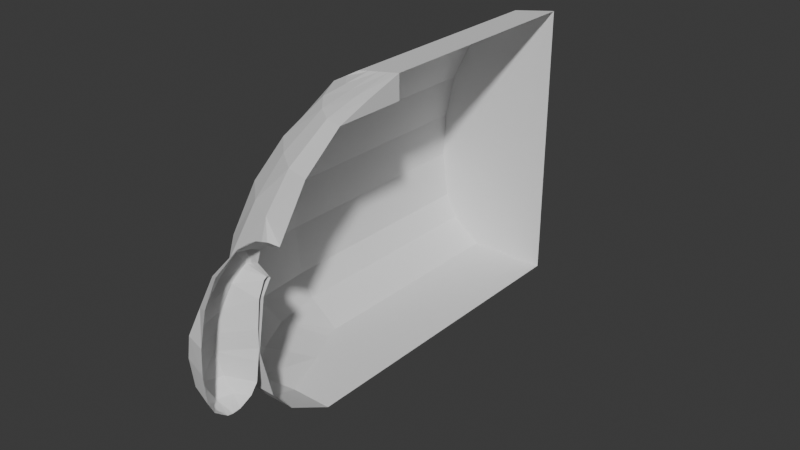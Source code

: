 # Source: WIP.blend  (saved by Blender 5.2.44; exported with 4.5.12 LTS)
import bpy
from mathutils import Matrix  # noqa: F401  (used for matrix-valued properties, if any)

bpy.ops.wm.read_factory_settings(use_empty=True)
scene = bpy.context.scene
scene.name = 'Scene'

# ---- collections
col_collection = bpy.data.collections.new('Collection'); scene.collection.children.link(col_collection)

# ---- world
world_world = bpy.data.worlds.new('World'); scene.world = world_world
world_world.use_nodes = True; world_world.node_tree.nodes.clear()
_N = world_world.node_tree.nodes; _L = world_world.node_tree.links
n0 = _N.new('ShaderNodeOutputWorld'); n0.name = 'World Output'; n0.location = (200, 100)
n1 = _N.new('ShaderNodeBackground'); n1.name = 'Background'; n1.location = (-200, 100)
n1.inputs[0].default_value = (0.05088, 0.05088, 0.05088, 1.0)
_L.new(n1.outputs[0], n0.inputs[0])
n0.is_active_output = True
world_world.color = (0.05088, 0.05088, 0.05088)
world_world.sun_shadow_jitter_overblur = 0.0

# ---- meshes
me_cube_001 = bpy.data.meshes.new('Cube.001')
me_cube_001.from_pydata([(0.6232, -0.6258, -1.0), (0.3394, -0.6258, 0.9117), (0.6227, 1.0, -1.0), (0.3394, 1.0, 0.9117), (0.0, 1.0, -1.0), (0.0, 1.0, 0.9638), (0.0, -0.6258, -1.0), (0.0, -0.6258, 0.9638), (0.5663, 1.0, 0.7986), (0.9039, 1.0, 0.3114), (0.9794, 1.0, -0.006252), (1.0, 1.0, -0.3333), (0.952, 1.0, -0.6667), (0.5663, -0.6258, 0.7986), (0.9039, -0.6258, 0.3114), (0.9794, -0.6258, -0.006252), (1.0, -0.6258, -0.3333), (0.952, -0.6258, -0.6667), (0.0, -0.6258, 0.7935), (0.0, 1.0, 0.7935), (0.0, 1.0, 0.3333), (0.0, 1.0, -2.98e-08), (0.0, 1.0, -0.3333), (0.0, 1.0, -0.6667), (0.856, 1.0, -0.8333), (0.856, -0.6258, -0.8333), (0.0, 1.0, -0.8333), (0.76, 1.0, 0.5777), (0.76, -0.6258, 0.5777), (0.0, 1.0, 0.5725), (0.5927, -0.7243, -1.0), (0.3394, -0.6252, 0.9117), (0.0, -1.308, -1.0), (0.0, -0.6252, 0.9638), (0.5663, -0.6263, 0.7986), (0.8319, -0.9312, 0.3114), (0.9192, -1.017, -0.0112), (0.9362, -1.085, -0.3126), (0.8916, -1.081, -0.6508), (0.0, -1.135, 0.7935), (0.0, -1.578, 0.3333), (0.0, -1.775, -2.98e-08), (0.0, -1.83, -0.3333), (0.0, -1.75, -0.6667), (0.7875, -0.9814, -0.8283), (0.0, -1.611, -0.8333), (0.7073, -0.788, 0.5754), (0.0, -1.418, 0.5725), (0.1697, 1.0, 0.9377), (0.3114, 1.0, -1.0), (0.1697, -0.6258, 0.9377), (0.476, 1.0, -0.6667), (0.5, 1.0, -0.3333), (0.4897, 1.0, -0.003126), (0.452, 1.0, 0.3224), (0.2831, 1.0, 0.796), (0.428, 1.0, -0.8333), (0.38, 1.0, 0.5751), (0.3119, -1.308, -1.0), (0.1697, -0.6252, 0.9377), (0.476, -1.62, -0.6667), (0.5, -1.682, -0.3333), (0.4897, -1.621, -0.003126), (0.452, -1.419, 0.3224), (0.2831, -1.005, 0.796), (0.428, -1.508, -0.8333), (0.38, -1.24, 0.5751), (0.1557, 1.0, -1.0), (0.08486, -0.6258, 0.9507), (0.08486, -0.6252, 0.9507), (0.238, -1.746, -0.6667), (0.25, -1.798, -0.3333), (0.2449, -1.742, -0.001563), (0.226, -1.534, 0.3279), (0.1416, -1.102, 0.7948), (0.214, -1.611, -0.8333), (0.19, -1.372, 0.5738), (0.08486, 1.0, 0.9507), (0.238, 1.0, -0.6667), (0.25, 1.0, -0.3333), (0.2449, 1.0, -0.001563), (0.226, 1.0, 0.3279), (0.1416, 1.0, 0.7948), (0.214, 1.0, -0.8333), (0.19, 1.0, 0.5738), (0.1557, -1.308, -1.0), (0.2546, 1.0, 0.9247), (0.714, 1.0, -0.6667), (0.75, 1.0, -0.3333), (0.7346, 1.0, -0.004689), (0.678, 1.0, 0.3169), (0.4247, 1.0, 0.7973), (0.642, 1.0, -0.8333), (0.57, 1.0, 0.5764), (0.4662, -0.9589, -1.0), (0.4671, 1.0, -1.0), (0.2546, -0.6258, 0.9247), (0.2546, -0.6252, 0.9247), (0.714, -1.4, -0.6667), (0.7617, -1.452, -0.3264), (0.7346, -1.38, -0.004689), (0.678, -1.228, 0.3169), (0.4247, -0.8602, 0.7973), (0.642, -1.261, -0.8333), (0.57, -1.068, 0.5764), (0.3125, -0.6258, -1.0), (0.4654, -0.6258, -1.0), (0.5928, -0.6258, -1.0), (0.0, -1.636, 0.2466), (0.0, -1.716, 0.09335), (0.08457, -1.655, 0.236), (0.1328, -1.666, 0.201), (0.142, -1.685, 0.1243), (0.4529, 1.0, 0.8551), (0.4529, -0.6258, 0.8551), (0.0, -0.6258, 0.8786), (0.0, 1.0, 0.8786), (0.4529, -0.6258, 0.8551), (0.0, -0.8989, 0.8786), (0.2264, -0.8152, 0.8669), (0.2264, 1.0, 0.8669), (0.1132, 1.0, 0.8728), (0.1132, -0.8823, 0.8728), (0.3396, -0.7427, 0.861), (0.3396, 1.0, 0.861), (0.0, -1.714, 0.3059), (0.0, -1.73, 0.107), (0.0917, -1.707, 0.264), (0.14, -1.722, 0.229), (0.142, -1.727, 0.138), (0.0, -1.804, 0.3517), (0.0, -1.744, 0.1109), (0.09216, -1.781, 0.3013), (0.1454, -1.763, 0.2346), (0.1601, -1.754, 0.1453), (0.0, -1.933, 0.3534), (0.0, -1.766, 0.09716), (0.08622, -1.869, 0.3021), (0.1505, -1.833, 0.2482), (0.1542, -1.791, 0.1341), (0.0, -2.096, 0.2574), (0.0, -1.81, -0.002209), (0.09106, -2.047, 0.2166), (0.1685, -1.951, 0.126), (0.1539, -1.873, 0.07159), (0.0, -2.184, 0.103), (0.0, -1.831, -0.1823), (0.1312, -2.119, 0.04375), (0.2083, -2.027, -0.02418), (0.1973, -1.922, -0.08199), (0.0, -2.23, -0.1097), (0.0, -1.832, -0.3052), (0.1881, -2.168, -0.1286), (0.2811, -2.055, -0.1958), (0.235, -1.956, -0.2365), (1.877e-19, -2.239, -0.275), (0.0, -1.846, -0.3856), (0.2223, -2.162, -0.2873), (0.3113, -2.055, -0.3242), (0.2512, -1.962, -0.3546), (-1.183e-17, -2.222, -0.4628), (-5.007e-18, -1.865, -0.512), (0.1985, -2.151, -0.4709), (0.2778, -2.058, -0.5218), (0.1944, -1.946, -0.5046), (-2.065e-18, -2.181, -0.5439), (1.112e-17, -1.914, -0.5756), (0.1071, -2.132, -0.5749), (0.1588, -2.046, -0.5972), (0.1105, -1.958, -0.5841), (-6.267e-19, -2.093, -0.6126), (1.627e-17, -2.056, -0.6198), (1.964e-17, -1.999, -0.6159)], [], [(124, 86, 3, 113), (113, 3, 1, 114), (77, 5, 7, 68), (15, 14, 35, 36), (0, 25, 44, 30), (28, 13, 34, 46), (24, 12, 17, 25), (12, 11, 16, 17), (11, 10, 15, 16), (10, 9, 14, 15), (27, 8, 13, 28), (92, 87, 12, 24), (87, 88, 11, 12), (88, 89, 10, 11), (89, 90, 9, 10), (93, 91, 8, 27), (95, 92, 24, 2), (2, 24, 25, 0), (25, 17, 38, 44), (14, 28, 46, 35), (90, 93, 27, 9), (9, 27, 28, 14), (122, 69, 33, 118), (75, 70, 43, 45), (70, 71, 42, 43), (71, 72, 41, 42), (72, 73, 40, 108, 110, 111, 112, 109, 41), (76, 74, 39, 47), (85, 75, 45, 32), (73, 76, 47, 40), (16, 15, 36, 37), (17, 16, 37, 38), (68, 7, 33, 69), (115, 18, 39, 118), (114, 1, 31, 117), (96, 50, 59, 97), (101, 104, 66, 63), (94, 103, 65, 58), (104, 102, 64, 66), (100, 101, 63, 62), (99, 100, 62, 61), (98, 99, 61, 60), (103, 98, 60, 65), (123, 97, 59, 119), (81, 84, 57, 54), (0, 6, 4, 67, 49, 95, 2), (67, 83, 56, 49), (84, 82, 55, 57), (80, 81, 54, 53), (79, 80, 53, 52), (78, 79, 52, 51), (83, 78, 51, 56), (86, 48, 50, 96), (121, 77, 48, 120), (116, 5, 77, 121), (26, 23, 78, 83), (23, 22, 79, 78), (22, 21, 80, 79), (21, 20, 81, 80), (29, 19, 82, 84), (4, 26, 83, 67), (20, 29, 84, 81), (50, 68, 69, 59), (63, 66, 76, 73), (58, 65, 75, 85), (66, 64, 74, 76), (62, 63, 73, 72), (61, 62, 72, 71), (60, 61, 71, 70), (65, 60, 70, 75), (119, 59, 69, 122), (48, 77, 68, 50), (3, 86, 96, 1), (117, 31, 97, 123), (44, 38, 98, 103), (38, 37, 99, 98), (37, 36, 100, 99), (36, 35, 101, 100), (46, 34, 102, 104), (30, 44, 103, 94), (35, 46, 104, 101), (1, 96, 97, 31), (54, 57, 93, 90), (49, 56, 92, 95), (57, 55, 91, 93), (53, 54, 90, 89), (52, 53, 89, 88), (51, 52, 88, 87), (56, 51, 87, 92), (120, 48, 86, 124), (32, 6, 105, 58), (58, 105, 106, 94), (0, 30, 107), (30, 94, 106, 107), (112, 111, 128, 129), (55, 120, 124, 91), (34, 117, 123, 102), (64, 119, 122, 74), (19, 116, 121, 82), (82, 121, 120, 55), (102, 123, 119, 64), (13, 114, 117, 34), (7, 115, 118, 33), (74, 122, 118, 39), (8, 113, 114, 13), (91, 124, 113, 8), (129, 128, 133, 134), (110, 108, 125, 127), (109, 112, 129, 126), (111, 110, 127, 128), (131, 134, 139, 136), (127, 125, 130, 132), (126, 129, 134, 131), (128, 127, 132, 133), (139, 138, 143, 144), (133, 132, 137, 138), (134, 133, 138, 139), (132, 130, 135, 137), (141, 144, 149, 146), (137, 135, 140, 142), (136, 139, 144, 141), (138, 137, 142, 143), (143, 142, 147, 148), (144, 143, 148, 149), (142, 140, 145, 147), (152, 150, 155, 157), (149, 148, 153, 154), (147, 145, 150, 152), (146, 149, 154, 151), (148, 147, 152, 153), (158, 157, 162, 163), (151, 154, 159, 156), (153, 152, 157, 158), (154, 153, 158, 159), (164, 163, 168, 169), (159, 158, 163, 164), (157, 155, 160, 162), (156, 159, 164, 161), (162, 160, 165, 167), (161, 164, 169, 166), (163, 162, 167, 168), (168, 167, 170, 171), (169, 168, 171, 172), (167, 165, 170), (166, 169, 172)])
_uv = me_cube_001.uv_layers.new(name='UVMap')
_uv.uv.foreach_set('vector', [0.6042, 0.4688, 0.625, 0.4688, 0.625, 0.5, 0.6042, 0.5, 0.6042, 0.5, 0.625, 0.5, 0.625, 0.75, 0.6042, 0.75, 0.7187, 0.5, 0.75, 0.5, 0.75, 0.75, 0.7187, 0.75, 0.5, 0.75, 0.5417, 0.75, 0.5417, 0.75, 0.5, 0.75, 0.375, 0.75, 0.3958, 0.75, 0.3958, 0.75, 0.375, 0.75, 0.5625, 0.75, 0.5833, 0.75, 0.5833, 0.75, 0.5625, 0.75, 0.3958, 0.5, 0.4167, 0.5, 0.4167, 0.75, 0.3958, 0.75, 0.4167, 0.5, 0.4583, 0.5, 0.4583, 0.75, 0.4167, 0.75, 0.4583, 0.5, 0.5, 0.5, 0.5, 0.75, 0.4583, 0.75, 0.5, 0.5, 0.5417, 0.5, 0.5417, 0.75, 0.5, 0.75, 0.5625, 0.5, 0.5833, 0.5, 0.5833, 0.75, 0.5625, 0.75, 0.3958, 0.4688, 0.4167, 0.4688, 0.4167, 0.5, 0.3958, 0.5, 0.4167, 0.4688, 0.4583, 0.4688, 0.4583, 0.5, 0.4167, 0.5, 0.4583, 0.4688, 0.5, 0.4688, 0.5, 0.5, 0.4583, 0.5, 0.5, 0.4688, 0.5417, 0.4688, 0.5417, 0.5, 0.5, 0.5, 0.5625, 0.4688, 0.5833, 0.4688, 0.5833, 0.5, 0.5625, 0.5, 0.375, 0.4688, 0.3958, 0.4688, 0.3958, 0.5, 0.375, 0.5, 0.375, 0.5, 0.3958, 0.5, 0.3958, 0.75, 0.375, 0.75, 0.3958, 0.75, 0.4167, 0.75, 0.4167, 0.75, 0.3958, 0.75, 0.5417, 0.75, 0.5625, 0.75, 0.5625, 0.75, 0.5417, 0.75, 0.5417, 0.4688, 0.5625, 0.4688, 0.5625, 0.5, 0.5417, 0.5, 0.5417, 0.5, 0.5625, 0.5, 0.5625, 0.75, 0.5417, 0.75, 0.6042, 0.8438, 0.625, 0.8438, 0.625, 0.875, 0.6042, 0.875, 0.3958, 0.8438, 0.4167, 0.8438, 0.4167, 0.875, 0.3958, 0.875, 0.4167, 0.8438, 0.4583, 0.8438, 0.4583, 0.875, 0.4167, 0.875, 0.4583, 0.8438, 0.5, 0.8437, 0.5, 0.875, 0.4583, 0.875, 0.5, 0.8437, 0.5417, 0.8438, 0.5417, 0.875, 0.5266, 0.875, 0.5219, 0.8673, 0.5148, 0.856, 0.5109, 0.8626, 0.5065, 0.875, 0.5, 0.875, 0.5625, 0.8438, 0.5833, 0.8438, 0.5833, 0.875, 0.5625, 0.875, 0.375, 0.8438, 0.3958, 0.8438, 0.3958, 0.875, 0.375, 0.875, 0.5417, 0.8438, 0.5625, 0.8438, 0.5625, 0.875, 0.5417, 0.875, 0.4583, 0.75, 0.5, 0.75, 0.5, 0.75, 0.4583, 0.75, 0.4167, 0.75, 0.4583, 0.75, 0.4583, 0.75, 0.4167, 0.75, 0.7187, 0.75, 0.75, 0.75, 0.75, 0.75, 0.7187, 0.75, 0.0, 0.0, 0.0, 0.0, 0.0, 0.0, 0.0, 0.0, 0.6042, 0.75, 0.625, 0.75, 0.625, 0.75, 0.6042, 0.75, 0.6562, 0.75, 0.6875, 0.75, 0.6875, 0.75, 0.6562, 0.75, 0.5417, 0.7812, 0.5625, 0.7812, 0.5625, 0.8125, 0.5417, 0.8125, 0.375, 0.7812, 0.3958, 0.7812, 0.3958, 0.8125, 0.375, 0.8125, 0.5625, 0.7812, 0.5833, 0.7812, 0.5833, 0.8125, 0.5625, 0.8125, 0.5, 0.7812, 0.5417, 0.7812, 0.5417, 0.8125, 0.5, 0.8125, 0.4583, 0.7812, 0.5, 0.7812, 0.5, 0.8125, 0.4583, 0.8125, 0.4167, 0.7812, 0.4583, 0.7812, 0.4583, 0.8125, 0.4167, 0.8125, 0.3958, 0.7812, 0.4167, 0.7812, 0.4167, 0.8125, 0.3958, 0.8125, 0.6042, 0.7812, 0.625, 0.7812, 0.625, 0.8125, 0.6042, 0.8125, 0.5417, 0.4063, 0.5625, 0.4062, 0.5625, 0.4375, 0.5417, 0.4375, 0.375, 0.75, 0.0, 0.0, 0.375, 0.375, 0.375, 0.4062, 0.375, 0.4375, 0.375, 0.4688, 0.375, 0.5, 0.375, 0.4062, 0.3958, 0.4062, 0.3958, 0.4375, 0.375, 0.4375, 0.5625, 0.4062, 0.5833, 0.4062, 0.5833, 0.4375, 0.5625, 0.4375, 0.5, 0.4062, 0.5417, 0.4063, 0.5417, 0.4375, 0.5, 0.4375, 0.4583, 0.4063, 0.5, 0.4062, 0.5, 0.4375, 0.4583, 0.4375, 0.4167, 0.4062, 0.4583, 0.4063, 0.4583, 0.4375, 0.4167, 0.4375, 0.3958, 0.4062, 0.4167, 0.4062, 0.4167, 0.4375, 0.3958, 0.4375, 0.6562, 0.5, 0.6875, 0.5, 0.6875, 0.75, 0.6562, 0.75, 0.6042, 0.4062, 0.625, 0.4062, 0.625, 0.4375, 0.6042, 0.4375, 0.6042, 0.375, 0.625, 0.375, 0.625, 0.4062, 0.6042, 0.4062, 0.3958, 0.375, 0.4167, 0.375, 0.4167, 0.4062, 0.3958, 0.4062, 0.4167, 0.375, 0.4583, 0.375, 0.4583, 0.4063, 0.4167, 0.4062, 0.4583, 0.375, 0.5, 0.375, 0.5, 0.4062, 0.4583, 0.4063, 0.5, 0.375, 0.5417, 0.375, 0.5417, 0.4063, 0.5, 0.4062, 0.5625, 0.375, 0.5833, 0.375, 0.5833, 0.4062, 0.5625, 0.4062, 0.375, 0.375, 0.3958, 0.375, 0.3958, 0.4062, 0.375, 0.4062, 0.5417, 0.375, 0.5625, 0.375, 0.5625, 0.4062, 0.5417, 0.4063, 0.6875, 0.75, 0.7187, 0.75, 0.7187, 0.75, 0.6875, 0.75, 0.5417, 0.8125, 0.5625, 0.8125, 0.5625, 0.8438, 0.5417, 0.8438, 0.375, 0.8125, 0.3958, 0.8125, 0.3958, 0.8438, 0.375, 0.8438, 0.5625, 0.8125, 0.5833, 0.8125, 0.5833, 0.8438, 0.5625, 0.8438, 0.5, 0.8125, 0.5417, 0.8125, 0.5417, 0.8438, 0.5, 0.8437, 0.4583, 0.8125, 0.5, 0.8125, 0.5, 0.8437, 0.4583, 0.8438, 0.4167, 0.8125, 0.4583, 0.8125, 0.4583, 0.8438, 0.4167, 0.8438, 0.3958, 0.8125, 0.4167, 0.8125, 0.4167, 0.8438, 0.3958, 0.8438, 0.6042, 0.8125, 0.625, 0.8125, 0.625, 0.8438, 0.6042, 0.8438, 0.6875, 0.5, 0.7187, 0.5, 0.7187, 0.75, 0.6875, 0.75, 0.625, 0.5, 0.6562, 0.5, 0.6562, 0.75, 0.625, 0.75, 0.6042, 0.75, 0.625, 0.75, 0.625, 0.7812, 0.6042, 0.7812, 0.3958, 0.75, 0.4167, 0.75, 0.4167, 0.7812, 0.3958, 0.7812, 0.4167, 0.75, 0.4583, 0.75, 0.4583, 0.7812, 0.4167, 0.7812, 0.4583, 0.75, 0.5, 0.75, 0.5, 0.7812, 0.4583, 0.7812, 0.5, 0.75, 0.5417, 0.75, 0.5417, 0.7812, 0.5, 0.7812, 0.5625, 0.75, 0.5833, 0.75, 0.5833, 0.7812, 0.5625, 0.7812, 0.375, 0.75, 0.3958, 0.75, 0.3958, 0.7812, 0.375, 0.7812, 0.5417, 0.75, 0.5625, 0.75, 0.5625, 0.7812, 0.5417, 0.7812, 0.625, 0.75, 0.6562, 0.75, 0.6562, 0.75, 0.625, 0.75, 0.5417, 0.4375, 0.5625, 0.4375, 0.5625, 0.4688, 0.5417, 0.4688, 0.375, 0.4375, 0.3958, 0.4375, 0.3958, 0.4688, 0.375, 0.4688, 0.5625, 0.4375, 0.5833, 0.4375, 0.5833, 0.4688, 0.5625, 0.4688, 0.5, 0.4375, 0.5417, 0.4375, 0.5417, 0.4688, 0.5, 0.4688, 0.4583, 0.4375, 0.5, 0.4375, 0.5, 0.4688, 0.4583, 0.4688, 0.4167, 0.4375, 0.4583, 0.4375, 0.4583, 0.4688, 0.4167, 0.4688, 0.3958, 0.4375, 0.4167, 0.4375, 0.4167, 0.4688, 0.3958, 0.4688, 0.6042, 0.4375, 0.625, 0.4375, 0.625, 0.4688, 0.6042, 0.4688, 0.0, 0.0, 0.0, 0.0, 0.0, 0.0, 0.0, 0.0, 0.0, 0.0, 0.0, 0.0, 0.0, 0.0, 0.0, 0.0, 0.0, 0.0, 0.0, 0.0, 0.0, 0.0, 0.0, 0.0, 0.0, 0.0, 0.0, 0.0, 0.0, 0.0, 0.5109, 0.8626, 0.5148, 0.856, 0.5148, 0.856, 0.5109, 0.8626, 0.5833, 0.4375, 0.6042, 0.4375, 0.6042, 0.4688, 0.5833, 0.4688, 0.5833, 0.75, 0.6042, 0.75, 0.6042, 0.7812, 0.5833, 0.7812, 0.5833, 0.8125, 0.6042, 0.8125, 0.6042, 0.8438, 0.5833, 0.8438, 0.5833, 0.375, 0.6042, 0.375, 0.6042, 0.4062, 0.5833, 0.4062, 0.5833, 0.4062, 0.6042, 0.4062, 0.6042, 0.4375, 0.5833, 0.4375, 0.5833, 0.7812, 0.6042, 0.7812, 0.6042, 0.8125, 0.5833, 0.8125, 0.5833, 0.75, 0.6042, 0.75, 0.6042, 0.75, 0.5833, 0.75, 0.0, 0.0, 0.0, 0.0, 0.0, 0.0, 0.0, 0.0, 0.5833, 0.8438, 0.6042, 0.8438, 0.6042, 0.875, 0.5833, 0.875, 0.5833, 0.5, 0.6042, 0.5, 0.6042, 0.75, 0.5833, 0.75, 0.5833, 0.4688, 0.6042, 0.4688, 0.6042, 0.5, 0.5833, 0.5, 0.5109, 0.8626, 0.5148, 0.856, 0.5148, 0.856, 0.5109, 0.8626, 0.5219, 0.8673, 0.5266, 0.875, 0.5266, 0.875, 0.5219, 0.8673, 0.5065, 0.875, 0.5109, 0.8626, 0.5109, 0.8626, 0.5065, 0.875, 0.5148, 0.856, 0.5219, 0.8673, 0.5219, 0.8673, 0.5148, 0.856, 0.5065, 0.875, 0.5109, 0.8626, 0.5109, 0.8626, 0.5065, 0.875, 0.5219, 0.8673, 0.5266, 0.875, 0.5266, 0.875, 0.5219, 0.8673, 0.5065, 0.875, 0.5109, 0.8626, 0.5109, 0.8626, 0.5065, 0.875, 0.5148, 0.856, 0.5219, 0.8673, 0.5219, 0.8673, 0.5148, 0.856, 0.5109, 0.8626, 0.5148, 0.856, 0.5148, 0.856, 0.5109, 0.8626, 0.5148, 0.856, 0.5219, 0.8673, 0.5219, 0.8673, 0.5148, 0.856, 0.5109, 0.8626, 0.5148, 0.856, 0.5148, 0.856, 0.5109, 0.8626, 0.5219, 0.8673, 0.5266, 0.875, 0.5266, 0.875, 0.5219, 0.8673, 0.5065, 0.875, 0.5109, 0.8626, 0.5109, 0.8626, 0.5065, 0.875, 0.5219, 0.8673, 0.5266, 0.875, 0.5266, 0.875, 0.5219, 0.8673, 0.5065, 0.875, 0.5109, 0.8626, 0.5109, 0.8626, 0.5065, 0.875, 0.5148, 0.856, 0.5219, 0.8673, 0.5219, 0.8673, 0.5148, 0.856, 0.5148, 0.856, 0.5219, 0.8673, 0.5219, 0.8673, 0.5148, 0.856, 0.5109, 0.8626, 0.5148, 0.856, 0.5148, 0.856, 0.5109, 0.8626, 0.5219, 0.8673, 0.5266, 0.875, 0.5266, 0.875, 0.5219, 0.8673, 0.5219, 0.8673, 0.5266, 0.875, 0.5266, 0.875, 0.5219, 0.8673, 0.5109, 0.8626, 0.5148, 0.856, 0.5148, 0.856, 0.5109, 0.8626, 0.5219, 0.8673, 0.5266, 0.875, 0.5266, 0.875, 0.5219, 0.8673, 0.5065, 0.875, 0.5109, 0.8626, 0.5109, 0.8626, 0.5065, 0.875, 0.5148, 0.856, 0.5219, 0.8673, 0.5219, 0.8673, 0.5148, 0.856, 0.5148, 0.856, 0.5219, 0.8673, 0.5219, 0.8673, 0.5148, 0.856, 0.5065, 0.875, 0.5109, 0.8626, 0.5109, 0.8626, 0.5065, 0.875, 0.5148, 0.856, 0.5219, 0.8673, 0.5219, 0.8673, 0.5148, 0.856, 0.5109, 0.8626, 0.5148, 0.856, 0.5148, 0.856, 0.5109, 0.8626, 0.5109, 0.8626, 0.5148, 0.856, 0.5148, 0.856, 0.5109, 0.8626, 0.5109, 0.8626, 0.5148, 0.856, 0.5148, 0.856, 0.5109, 0.8626, 0.5219, 0.8673, 0.5266, 0.875, 0.5266, 0.875, 0.5219, 0.8673, 0.5065, 0.875, 0.5109, 0.8626, 0.5109, 0.8626, 0.5065, 0.875, 0.5219, 0.8673, 0.5266, 0.875, 0.5266, 0.875, 0.5219, 0.8673, 0.5065, 0.875, 0.5109, 0.8626, 0.5109, 0.8626, 0.5065, 0.875, 0.5148, 0.856, 0.5219, 0.8673, 0.5219, 0.8673, 0.5148, 0.856, 0.5148, 0.856, 0.5219, 0.8673, 0.5219, 0.8673, 0.5148, 0.856, 0.5109, 0.8626, 0.5148, 0.856, 0.5148, 0.856, 0.5109, 0.8626, 0.5219, 0.8673, 0.5266, 0.875, 0.5219, 0.8673, 0.5065, 0.875, 0.5109, 0.8626, 0.5065, 0.875])
me_cube_001.update()

# ---- objects
ob_empty = bpy.data.objects.new('Empty', None)
ob_cube = bpy.data.objects.new('Cube', me_cube_001)
ob_empty_001 = bpy.data.objects.new('Empty.001', None)

# ---- transforms, parenting, visibility, modifiers, constraints
ob_empty.location = (0.258, 2.3, 0.5628)
ob_empty.rotation_euler = (1.571, -0.0, -0.0)
ob_empty.scale = (1.745, 1.745, 1.745)
ob_empty.empty_display_type = 'IMAGE'
ob_empty.empty_display_size = 5.0
ob_cube.location = (-0.03643, -0.4796, 1.014)
ob_cube.scale = (-0.9115, 1.0, 1.0)
_m = ob_cube.modifiers.new('Mirror', 'MIRROR')
_m.show_render = False
ob_empty_001.location = (3.868, -1.354, 0.7395)
ob_empty_001.rotation_euler = (1.571, -0.0, 1.571)
ob_empty_001.scale = (-0.8309, 1.0, 1.0)
ob_empty_001.empty_display_type = 'IMAGE'
ob_empty_001.empty_display_size = 5.0

# ---- collection membership
col_collection.objects.link(ob_empty)
col_collection.objects.link(ob_cube)
col_collection.objects.link(ob_empty_001)

# ---- scene / render settings (as saved in the file)
scene.frame_start = 1; scene.frame_end = 250; scene.frame_set(1)
scene.render.engine = 'BLENDER_EEVEE_NEXT'
scene.render.bake_bias = 0.0
scene.render.bake_samples = 0
scene.render.compositor_device = 'GPU'
scene.eevee.use_volume_custom_range = False
scene.eevee.fast_gi_thickness_near = 0.1
scene.eevee.fast_gi_thickness_far = 0.0
scene.eevee.ray_tracing_options.screen_trace_thickness = 0.1
bpy.context.view_layer.update()

# ---- added for rendering (the .blend has no active camera and no usable light): camera, sun
cam_auto = bpy.data.cameras.new('AutoCamera')
cam_auto.lens = 50.0
cam_auto.sensor_width = 36.0
cam_auto.clip_end = 1000.0
ob_auto_camera = bpy.data.objects.new('AutoCamera', cam_auto)
scene.collection.objects.link(ob_auto_camera)
ob_auto_camera.location = (3.85276, -5.76602, 4.1069)
ob_auto_camera.rotation_euler = (1.09748, -7.21219e-08, 0.694738)
scene.camera = ob_auto_camera
light_auto_sun = bpy.data.lights.new('AutoSun', 'SUN')
light_auto_sun.energy = 3.0
light_auto_sun.angle = 0.0523599
ob_auto_sun = bpy.data.objects.new('AutoSun', light_auto_sun)
scene.collection.objects.link(ob_auto_sun)
ob_auto_sun.rotation_euler = (0.872665, 0.174533, 0.523599)
bpy.context.view_layer.update()

